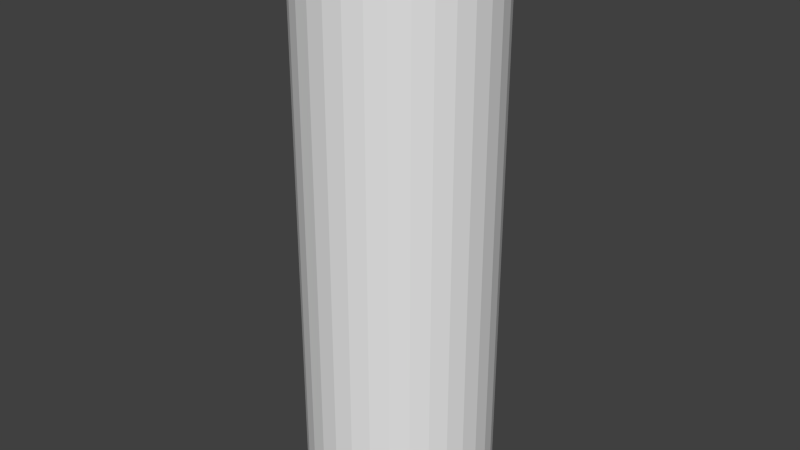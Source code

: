 # Source: goalCylinder.blend  (saved by Blender 2.68.0; exported with 4.5.12 LTS)
import bpy
from mathutils import Matrix  # noqa: F401  (used for matrix-valued properties, if any)

bpy.ops.wm.read_factory_settings(use_empty=True)
scene = bpy.context.scene
scene.name = 'Scene'

# ---- collections
col_collection_1 = bpy.data.collections.new('Collection 1'); scene.collection.children.link(col_collection_1)

# ---- world
world_world = bpy.data.worlds.new('World'); scene.world = world_world
world_world.color = (0.05088, 0.05088, 0.05088)
world_world.use_sun_shadow = False
world_world.sun_shadow_jitter_overblur = 0.0
world_world.cycles.sampling_method = 'MANUAL'
world_world.cycles.sample_map_resolution = 256

# ---- meshes
me_cylinder = bpy.data.meshes.new('Cylinder')
me_cylinder.from_pydata([(0.0, 1.0, 0.0), (0.0, 1.0, 6.063), (0.1951, 0.9808, 0.0), (0.1951, 0.9808, 6.063), (0.3827, 0.9239, 0.0), (0.3827, 0.9239, 6.063), (0.5556, 0.8315, 0.0), (0.5556, 0.8315, 6.063), (0.7071, 0.7071, 0.0), (0.7071, 0.7071, 6.063), (0.8315, 0.5556, 0.0), (0.8315, 0.5556, 6.063), (0.9239, 0.3827, 0.0), (0.9239, 0.3827, 6.063), (0.9808, 0.1951, 0.0), (0.9808, 0.1951, 6.063), (1.0, 7.55e-08, 0.0), (1.0, 7.55e-08, 6.063), (0.9808, -0.1951, 0.0), (0.9808, -0.1951, 6.063), (0.9239, -0.3827, 0.0), (0.9239, -0.3827, 6.063), (0.8315, -0.5556, 0.0), (0.8315, -0.5556, 6.063), (0.7071, -0.7071, 0.0), (0.7071, -0.7071, 6.063), (0.5556, -0.8315, 0.0), (0.5556, -0.8315, 6.063), (0.3827, -0.9239, 0.0), (0.3827, -0.9239, 6.063), (0.1951, -0.9808, 0.0), (0.1951, -0.9808, 6.063), (-3.258e-07, -1.0, 0.0), (-3.258e-07, -1.0, 6.063), (-0.1951, -0.9808, 0.0), (-0.1951, -0.9808, 6.063), (-0.3827, -0.9239, 0.0), (-0.3827, -0.9239, 6.063), (-0.5556, -0.8315, 0.0), (-0.5556, -0.8315, 6.063), (-0.7071, -0.7071, 0.0), (-0.7071, -0.7071, 6.063), (-0.8315, -0.5556, 0.0), (-0.8315, -0.5556, 6.063), (-0.9239, -0.3827, 0.0), (-0.9239, -0.3827, 6.063), (-0.9808, -0.1951, 0.0), (-0.9808, -0.1951, 6.063), (-1.0, 9.656e-07, 0.0), (-1.0, 9.656e-07, 6.063), (-0.9808, 0.1951, 0.0), (-0.9808, 0.1951, 6.063), (-0.9239, 0.3827, 0.0), (-0.9239, 0.3827, 6.063), (-0.8315, 0.5556, 0.0), (-0.8315, 0.5556, 6.063), (-0.7071, 0.7071, 0.0), (-0.7071, 0.7071, 6.063), (-0.5556, 0.8315, 0.0), (-0.5556, 0.8315, 6.063), (-0.3827, 0.9239, 0.0), (-0.3827, 0.9239, 6.063), (-0.1951, 0.9808, 0.0), (-0.1951, 0.9808, 6.063)], [], [(0, 1, 3, 2), (2, 3, 5, 4), (4, 5, 7, 6), (6, 7, 9, 8), (8, 9, 11, 10), (10, 11, 13, 12), (12, 13, 15, 14), (14, 15, 17, 16), (16, 17, 19, 18), (18, 19, 21, 20), (20, 21, 23, 22), (22, 23, 25, 24), (24, 25, 27, 26), (26, 27, 29, 28), (28, 29, 31, 30), (30, 31, 33, 32), (32, 33, 35, 34), (34, 35, 37, 36), (36, 37, 39, 38), (38, 39, 41, 40), (40, 41, 43, 42), (42, 43, 45, 44), (44, 45, 47, 46), (46, 47, 49, 48), (48, 49, 51, 50), (50, 51, 53, 52), (52, 53, 55, 54), (54, 55, 57, 56), (56, 57, 59, 58), (58, 59, 61, 60), (62, 63, 1, 0), (60, 61, 63, 62)])
_uv = me_cylinder.uv_layers.new(name='UVMap')
_uv.uv.foreach_set('vector', [0.2191, 0.0001718, 0.2187, 0.9896, 0.1875, 0.9895, 0.1878, 0.0001612, 0.1878, 0.0001612, 0.1875, 0.9895, 0.1563, 0.9895, 0.1566, 0.0001507, 0.1566, 0.0001507, 0.1563, 0.9895, 0.125, 0.9895, 0.1254, 0.0001402, 0.1254, 0.0001402, 0.125, 0.9895, 0.0938, 0.9895, 0.09412, 0.0001297, 0.09412, 0.0001297, 0.0938, 0.9895, 0.06256, 0.9895, 0.06289, 0.0001192, 0.06289, 0.0001192, 0.06256, 0.9895, 0.03133, 0.9895, 0.03166, 0.0001087, 0.03166, 0.0001087, 0.03133, 0.9895, 0.006348, 0.9895, 0.006671, 9.83e-05, 0.9874, 0.000441, 0.9871, 0.9898, 0.9683, 0.9898, 0.9687, 0.00043, 0.9687, 0.00043, 0.9683, 0.9898, 0.9371, 0.9898, 0.9374, 0.0004191, 0.9374, 0.0004191, 0.9371, 0.9898, 0.9059, 0.9898, 0.9062, 0.0004081, 0.9062, 0.0004081, 0.9059, 0.9898, 0.8746, 0.9898, 0.875, 0.0003972, 0.875, 0.0003972, 0.8746, 0.9898, 0.8434, 0.9898, 0.8437, 0.0003863, 0.8437, 0.0003863, 0.8434, 0.9898, 0.8122, 0.9898, 0.8125, 0.0003754, 0.8125, 0.0003754, 0.8122, 0.9898, 0.7809, 0.9898, 0.7813, 0.0003645, 0.7813, 0.0003645, 0.7809, 0.9898, 0.7497, 0.9897, 0.75, 0.0003537, 0.75, 0.0003537, 0.7497, 0.9897, 0.7185, 0.9897, 0.7188, 0.0003429, 0.7188, 0.0003429, 0.7185, 0.9897, 0.6872, 0.9897, 0.6876, 0.0003321, 0.6876, 0.0003321, 0.6872, 0.9897, 0.656, 0.9897, 0.6563, 0.0003213, 0.6563, 0.0003213, 0.656, 0.9897, 0.6248, 0.9897, 0.6251, 0.0003106, 0.6251, 0.0003106, 0.6248, 0.9897, 0.5935, 0.9897, 0.5939, 0.0002998, 0.5939, 0.0002998, 0.5935, 0.9897, 0.5623, 0.9897, 0.5626, 0.0002891, 0.5626, 0.0002891, 0.5623, 0.9897, 0.5311, 0.9897, 0.5314, 0.0002784, 0.5314, 0.0002784, 0.5311, 0.9897, 0.4998, 0.9897, 0.5002, 0.0002677, 0.5002, 0.0002677, 0.4998, 0.9897, 0.4686, 0.9896, 0.4689, 0.000257, 0.4689, 0.000257, 0.4686, 0.9896, 0.4374, 0.9896, 0.4377, 0.0002463, 0.4377, 0.0002463, 0.4374, 0.9896, 0.4061, 0.9896, 0.4065, 0.0002356, 0.4065, 0.0002356, 0.4061, 0.9896, 0.3749, 0.9896, 0.3752, 0.0002249, 0.3752, 0.0002249, 0.3749, 0.9896, 0.3437, 0.9896, 0.344, 0.0002142, 0.344, 0.0002142, 0.3437, 0.9896, 0.3124, 0.9896, 0.3128, 0.0002036, 0.3128, 0.0002036, 0.3124, 0.9896, 0.2812, 0.9896, 0.2815, 0.0001929, 0.2503, 0.0001823, 0.25, 0.9896, 0.2187, 0.9896, 0.2191, 0.0001718, 0.2815, 0.0001929, 0.2812, 0.9896, 0.25, 0.9896, 0.2503, 0.0001823])
me_cylinder.use_remesh_preserve_volume = False
me_cylinder.use_remesh_preserve_attributes = False
me_cylinder.use_mirror_vertex_groups = False
me_cylinder.update()

# ---- objects
ob_cylinder = bpy.data.objects.new('Cylinder', me_cylinder)

# ---- transforms, parenting, visibility, modifiers, constraints
ob_cylinder.location = (0.0, 0.0, 0.0)
ob_cylinder.lineart.crease_threshold = 0.0

# ---- collection membership
col_collection_1.objects.link(ob_cylinder)

# ---- scene / render settings (as saved in the file)
scene.frame_start = 1; scene.frame_end = 250; scene.frame_set(1)
scene.render.engine = 'BLENDER_EEVEE_NEXT'
scene.render.image_settings.color_mode = 'RGB'
scene.render.image_settings.compression = 90
scene.render.resolution_percentage = 50
scene.render.dither_intensity = 0.0
scene.cycles.use_denoising = False
scene.cycles.samples = 10
scene.cycles.sampling_pattern = 'TABULATED_SOBOL'
scene.cycles.light_sampling_threshold = 0.0
scene.cycles.use_adaptive_sampling = False
scene.cycles.use_light_tree = False
scene.cycles.blur_glossy = 0.0
scene.cycles.volume_bounces = 1
scene.cycles.pixel_filter_type = 'GAUSSIAN'
scene.cycles.sample_clamp_indirect = 0.0
scene.view_settings.view_transform = 'Standard'
bpy.context.view_layer.update()

# ---- added for rendering (the .blend has no active camera and no usable light): camera, sun
cam_auto = bpy.data.cameras.new('AutoCamera')
cam_auto.lens = 50.0
cam_auto.sensor_width = 36.0
cam_auto.clip_end = 1000.0
ob_auto_camera = bpy.data.objects.new('AutoCamera', cam_auto)
scene.collection.objects.link(ob_auto_camera)
ob_auto_camera.location = (6.19036, -7.42843, 7.98399)
ob_auto_camera.rotation_euler = (1.09748, -7.21219e-08, 0.694738)
scene.camera = ob_auto_camera
light_auto_sun = bpy.data.lights.new('AutoSun', 'SUN')
light_auto_sun.energy = 3.0
light_auto_sun.angle = 0.0523599
ob_auto_sun = bpy.data.objects.new('AutoSun', light_auto_sun)
scene.collection.objects.link(ob_auto_sun)
ob_auto_sun.rotation_euler = (0.872665, 0.174533, 0.523599)
bpy.context.view_layer.update()
